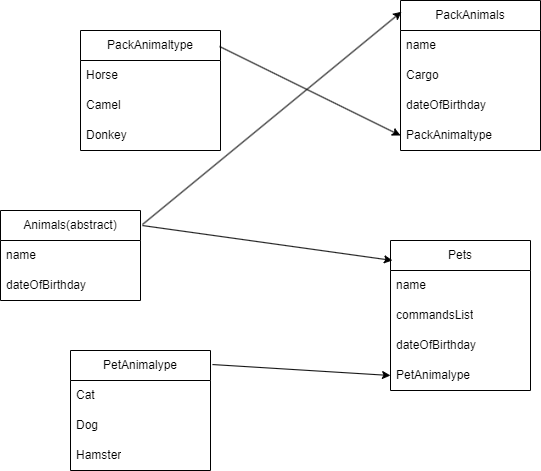

The diagram above was exported from draw.io. Its source (the exported page's mxGraphModel, read from the mxfile embedded in the PNG):
<mxGraphModel dx="1098" dy="820" grid="1" gridSize="10" guides="1" tooltips="1" connect="1" arrows="1" fold="1" page="1" pageScale="1" pageWidth="827" pageHeight="1169" math="0" shadow="0">
  <root>
    <mxCell id="0" />
    <mxCell id="1" parent="0" />
    <mxCell id="b75WFdXAqPUG9nCN2YVo-1" value="Animals(abstract)" style="swimlane;fontStyle=0;childLayout=stackLayout;horizontal=1;startSize=30;horizontalStack=0;resizeParent=1;resizeParentMax=0;resizeLast=0;collapsible=1;marginBottom=0;whiteSpace=wrap;html=1;" parent="1" vertex="1">
      <mxGeometry x="10" y="410" width="140" height="90" as="geometry" />
    </mxCell>
    <mxCell id="b75WFdXAqPUG9nCN2YVo-2" value="name" style="text;strokeColor=none;fillColor=none;align=left;verticalAlign=middle;spacingLeft=4;spacingRight=4;overflow=hidden;points=[[0,0.5],[1,0.5]];portConstraint=eastwest;rotatable=0;whiteSpace=wrap;html=1;" parent="b75WFdXAqPUG9nCN2YVo-1" vertex="1">
      <mxGeometry y="30" width="140" height="30" as="geometry" />
    </mxCell>
    <mxCell id="b75WFdXAqPUG9nCN2YVo-4" value="dateOfBirthday" style="text;strokeColor=none;fillColor=none;align=left;verticalAlign=middle;spacingLeft=4;spacingRight=4;overflow=hidden;points=[[0,0.5],[1,0.5]];portConstraint=eastwest;rotatable=0;whiteSpace=wrap;html=1;" parent="b75WFdXAqPUG9nCN2YVo-1" vertex="1">
      <mxGeometry y="60" width="140" height="30" as="geometry" />
    </mxCell>
    <mxCell id="mDa_axFEhf2ypAa-FdgA-1" value="Pets" style="swimlane;fontStyle=0;childLayout=stackLayout;horizontal=1;startSize=30;horizontalStack=0;resizeParent=1;resizeParentMax=0;resizeLast=0;collapsible=1;marginBottom=0;whiteSpace=wrap;html=1;" parent="1" vertex="1">
      <mxGeometry x="400" y="440" width="140" height="150" as="geometry" />
    </mxCell>
    <mxCell id="mDa_axFEhf2ypAa-FdgA-2" value="name" style="text;strokeColor=none;fillColor=none;align=left;verticalAlign=middle;spacingLeft=4;spacingRight=4;overflow=hidden;points=[[0,0.5],[1,0.5]];portConstraint=eastwest;rotatable=0;whiteSpace=wrap;html=1;" parent="mDa_axFEhf2ypAa-FdgA-1" vertex="1">
      <mxGeometry y="30" width="140" height="30" as="geometry" />
    </mxCell>
    <mxCell id="mDa_axFEhf2ypAa-FdgA-3" value="commandsList" style="text;strokeColor=none;fillColor=none;align=left;verticalAlign=middle;spacingLeft=4;spacingRight=4;overflow=hidden;points=[[0,0.5],[1,0.5]];portConstraint=eastwest;rotatable=0;whiteSpace=wrap;html=1;" parent="mDa_axFEhf2ypAa-FdgA-1" vertex="1">
      <mxGeometry y="60" width="140" height="30" as="geometry" />
    </mxCell>
    <mxCell id="mDa_axFEhf2ypAa-FdgA-4" value="dateOfBirthday" style="text;strokeColor=none;fillColor=none;align=left;verticalAlign=middle;spacingLeft=4;spacingRight=4;overflow=hidden;points=[[0,0.5],[1,0.5]];portConstraint=eastwest;rotatable=0;whiteSpace=wrap;html=1;" parent="mDa_axFEhf2ypAa-FdgA-1" vertex="1">
      <mxGeometry y="90" width="140" height="30" as="geometry" />
    </mxCell>
    <mxCell id="QyzyvOkf_hc1uSe7CfZx-32" value="&lt;span style=&quot;text-align: center;&quot;&gt;PetAnimalype&lt;/span&gt;" style="text;strokeColor=none;fillColor=none;align=left;verticalAlign=middle;spacingLeft=4;spacingRight=4;overflow=hidden;points=[[0,0.5],[1,0.5]];portConstraint=eastwest;rotatable=0;whiteSpace=wrap;html=1;" vertex="1" parent="mDa_axFEhf2ypAa-FdgA-1">
      <mxGeometry y="120" width="140" height="30" as="geometry" />
    </mxCell>
    <mxCell id="mDa_axFEhf2ypAa-FdgA-5" value="PackAnimals" style="swimlane;fontStyle=0;childLayout=stackLayout;horizontal=1;startSize=30;horizontalStack=0;resizeParent=1;resizeParentMax=0;resizeLast=0;collapsible=1;marginBottom=0;whiteSpace=wrap;html=1;" parent="1" vertex="1">
      <mxGeometry x="410" y="200" width="140" height="150" as="geometry" />
    </mxCell>
    <mxCell id="mDa_axFEhf2ypAa-FdgA-6" value="name" style="text;strokeColor=none;fillColor=none;align=left;verticalAlign=middle;spacingLeft=4;spacingRight=4;overflow=hidden;points=[[0,0.5],[1,0.5]];portConstraint=eastwest;rotatable=0;whiteSpace=wrap;html=1;" parent="mDa_axFEhf2ypAa-FdgA-5" vertex="1">
      <mxGeometry y="30" width="140" height="30" as="geometry" />
    </mxCell>
    <mxCell id="YbVy3FHTevOyGp52o6K2-1" value="Cargo" style="text;strokeColor=none;fillColor=none;align=left;verticalAlign=middle;spacingLeft=4;spacingRight=4;overflow=hidden;points=[[0,0.5],[1,0.5]];portConstraint=eastwest;rotatable=0;whiteSpace=wrap;html=1;" parent="mDa_axFEhf2ypAa-FdgA-5" vertex="1">
      <mxGeometry y="60" width="140" height="30" as="geometry" />
    </mxCell>
    <mxCell id="YbVy3FHTevOyGp52o6K2-2" value="dateOfBirthday" style="text;strokeColor=none;fillColor=none;align=left;verticalAlign=middle;spacingLeft=4;spacingRight=4;overflow=hidden;points=[[0,0.5],[1,0.5]];portConstraint=eastwest;rotatable=0;whiteSpace=wrap;html=1;" parent="mDa_axFEhf2ypAa-FdgA-5" vertex="1">
      <mxGeometry y="90" width="140" height="30" as="geometry" />
    </mxCell>
    <mxCell id="QyzyvOkf_hc1uSe7CfZx-33" value="&lt;span style=&quot;text-align: center;&quot;&gt;PackAnimaltype&lt;/span&gt;" style="text;strokeColor=none;fillColor=none;align=left;verticalAlign=middle;spacingLeft=4;spacingRight=4;overflow=hidden;points=[[0,0.5],[1,0.5]];portConstraint=eastwest;rotatable=0;whiteSpace=wrap;html=1;" vertex="1" parent="mDa_axFEhf2ypAa-FdgA-5">
      <mxGeometry y="120" width="140" height="30" as="geometry" />
    </mxCell>
    <mxCell id="QyzyvOkf_hc1uSe7CfZx-18" value="PetAnimalype" style="swimlane;fontStyle=0;childLayout=stackLayout;horizontal=1;startSize=30;horizontalStack=0;resizeParent=1;resizeParentMax=0;resizeLast=0;collapsible=1;marginBottom=0;whiteSpace=wrap;html=1;" vertex="1" parent="1">
      <mxGeometry x="80" y="550" width="140" height="120" as="geometry" />
    </mxCell>
    <mxCell id="QyzyvOkf_hc1uSe7CfZx-19" value="Cat" style="text;strokeColor=none;fillColor=none;align=left;verticalAlign=middle;spacingLeft=4;spacingRight=4;overflow=hidden;points=[[0,0.5],[1,0.5]];portConstraint=eastwest;rotatable=0;whiteSpace=wrap;html=1;" vertex="1" parent="QyzyvOkf_hc1uSe7CfZx-18">
      <mxGeometry y="30" width="140" height="30" as="geometry" />
    </mxCell>
    <mxCell id="QyzyvOkf_hc1uSe7CfZx-20" value="Dog" style="text;strokeColor=none;fillColor=none;align=left;verticalAlign=middle;spacingLeft=4;spacingRight=4;overflow=hidden;points=[[0,0.5],[1,0.5]];portConstraint=eastwest;rotatable=0;whiteSpace=wrap;html=1;" vertex="1" parent="QyzyvOkf_hc1uSe7CfZx-18">
      <mxGeometry y="60" width="140" height="30" as="geometry" />
    </mxCell>
    <mxCell id="QyzyvOkf_hc1uSe7CfZx-21" value="Hamster" style="text;strokeColor=none;fillColor=none;align=left;verticalAlign=middle;spacingLeft=4;spacingRight=4;overflow=hidden;points=[[0,0.5],[1,0.5]];portConstraint=eastwest;rotatable=0;whiteSpace=wrap;html=1;" vertex="1" parent="QyzyvOkf_hc1uSe7CfZx-18">
      <mxGeometry y="90" width="140" height="30" as="geometry" />
    </mxCell>
    <mxCell id="QyzyvOkf_hc1uSe7CfZx-22" value="PackAnimaltype" style="swimlane;fontStyle=0;childLayout=stackLayout;horizontal=1;startSize=30;horizontalStack=0;resizeParent=1;resizeParentMax=0;resizeLast=0;collapsible=1;marginBottom=0;whiteSpace=wrap;html=1;" vertex="1" parent="1">
      <mxGeometry x="90" y="230" width="140" height="120" as="geometry" />
    </mxCell>
    <mxCell id="QyzyvOkf_hc1uSe7CfZx-23" value="Horse" style="text;strokeColor=none;fillColor=none;align=left;verticalAlign=middle;spacingLeft=4;spacingRight=4;overflow=hidden;points=[[0,0.5],[1,0.5]];portConstraint=eastwest;rotatable=0;whiteSpace=wrap;html=1;" vertex="1" parent="QyzyvOkf_hc1uSe7CfZx-22">
      <mxGeometry y="30" width="140" height="30" as="geometry" />
    </mxCell>
    <mxCell id="QyzyvOkf_hc1uSe7CfZx-24" value="Camel" style="text;strokeColor=none;fillColor=none;align=left;verticalAlign=middle;spacingLeft=4;spacingRight=4;overflow=hidden;points=[[0,0.5],[1,0.5]];portConstraint=eastwest;rotatable=0;whiteSpace=wrap;html=1;" vertex="1" parent="QyzyvOkf_hc1uSe7CfZx-22">
      <mxGeometry y="60" width="140" height="30" as="geometry" />
    </mxCell>
    <mxCell id="QyzyvOkf_hc1uSe7CfZx-25" value="Donkey" style="text;strokeColor=none;fillColor=none;align=left;verticalAlign=middle;spacingLeft=4;spacingRight=4;overflow=hidden;points=[[0,0.5],[1,0.5]];portConstraint=eastwest;rotatable=0;whiteSpace=wrap;html=1;" vertex="1" parent="QyzyvOkf_hc1uSe7CfZx-22">
      <mxGeometry y="90" width="140" height="30" as="geometry" />
    </mxCell>
    <mxCell id="QyzyvOkf_hc1uSe7CfZx-26" value="" style="endArrow=classic;html=1;rounded=0;exitX=1.014;exitY=0.167;exitDx=0;exitDy=0;exitPerimeter=0;entryX=0.014;entryY=0.133;entryDx=0;entryDy=0;entryPerimeter=0;" edge="1" parent="1" source="b75WFdXAqPUG9nCN2YVo-1" target="mDa_axFEhf2ypAa-FdgA-1">
      <mxGeometry width="50" height="50" relative="1" as="geometry">
        <mxPoint x="140" y="570" as="sourcePoint" />
        <mxPoint x="280" y="530" as="targetPoint" />
      </mxGeometry>
    </mxCell>
    <mxCell id="QyzyvOkf_hc1uSe7CfZx-27" value="" style="endArrow=classic;html=1;rounded=0;exitX=1.014;exitY=0.156;exitDx=0;exitDy=0;exitPerimeter=0;entryX=0.007;entryY=0.075;entryDx=0;entryDy=0;entryPerimeter=0;" edge="1" parent="1" source="b75WFdXAqPUG9nCN2YVo-1" target="mDa_axFEhf2ypAa-FdgA-5">
      <mxGeometry width="50" height="50" relative="1" as="geometry">
        <mxPoint x="160" y="420" as="sourcePoint" />
        <mxPoint x="210" y="370" as="targetPoint" />
      </mxGeometry>
    </mxCell>
    <mxCell id="QyzyvOkf_hc1uSe7CfZx-30" value="" style="endArrow=classic;html=1;rounded=0;exitX=0.993;exitY=0.133;exitDx=0;exitDy=0;exitPerimeter=0;entryX=0;entryY=0.5;entryDx=0;entryDy=0;" edge="1" parent="1" source="QyzyvOkf_hc1uSe7CfZx-22" target="QyzyvOkf_hc1uSe7CfZx-33">
      <mxGeometry width="50" height="50" relative="1" as="geometry">
        <mxPoint x="320" y="380" as="sourcePoint" />
        <mxPoint x="370" y="330" as="targetPoint" />
      </mxGeometry>
    </mxCell>
    <mxCell id="QyzyvOkf_hc1uSe7CfZx-31" value="" style="endArrow=classic;html=1;rounded=0;exitX=1.014;exitY=0.117;exitDx=0;exitDy=0;exitPerimeter=0;entryX=0;entryY=0.5;entryDx=0;entryDy=0;" edge="1" parent="1" source="QyzyvOkf_hc1uSe7CfZx-18" target="QyzyvOkf_hc1uSe7CfZx-32">
      <mxGeometry width="50" height="50" relative="1" as="geometry">
        <mxPoint x="320" y="580" as="sourcePoint" />
        <mxPoint x="370" y="530" as="targetPoint" />
      </mxGeometry>
    </mxCell>
  </root>
</mxGraphModel>